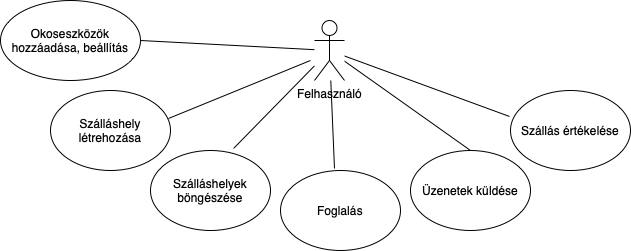

The diagram above was exported from draw.io. Its source (the exported page's mxGraphModel, read from the mxfile embedded in the PNG):
<mxGraphModel dx="946" dy="547" grid="1" gridSize="10" guides="1" tooltips="1" connect="1" arrows="1" fold="1" page="1" pageScale="1" pageWidth="827" pageHeight="1169" math="0" shadow="0">
  <root>
    <mxCell id="0" />
    <mxCell id="1" parent="0" />
    <mxCell id="uBzyb7fAvfW_X7wZLBYB-1" value="Felhasználó" style="shape=umlActor;verticalLabelPosition=bottom;verticalAlign=top;html=1;outlineConnect=0;" vertex="1" parent="1">
      <mxGeometry x="384" y="160" width="30" height="60" as="geometry" />
    </mxCell>
    <mxCell id="uBzyb7fAvfW_X7wZLBYB-2" value="Szálláshelyek böngészése" style="ellipse;whiteSpace=wrap;html=1;" vertex="1" parent="1">
      <mxGeometry x="220" y="290" width="120" height="80" as="geometry" />
    </mxCell>
    <mxCell id="uBzyb7fAvfW_X7wZLBYB-3" value="Szálláshely létrehozása" style="ellipse;whiteSpace=wrap;html=1;" vertex="1" parent="1">
      <mxGeometry x="120" y="230" width="120" height="80" as="geometry" />
    </mxCell>
    <mxCell id="uBzyb7fAvfW_X7wZLBYB-4" value="Szállás értékelése" style="ellipse;whiteSpace=wrap;html=1;" vertex="1" parent="1">
      <mxGeometry x="580" y="230" width="120" height="80" as="geometry" />
    </mxCell>
    <mxCell id="uBzyb7fAvfW_X7wZLBYB-5" value="Foglalás" style="ellipse;whiteSpace=wrap;html=1;" vertex="1" parent="1">
      <mxGeometry x="350" y="310" width="120" height="80" as="geometry" />
    </mxCell>
    <mxCell id="uBzyb7fAvfW_X7wZLBYB-6" value="Üzenetek küldése" style="ellipse;whiteSpace=wrap;html=1;" vertex="1" parent="1">
      <mxGeometry x="480" y="290" width="120" height="80" as="geometry" />
    </mxCell>
    <mxCell id="uBzyb7fAvfW_X7wZLBYB-7" value="Okoseszközök hozzáadása, beállítás" style="ellipse;whiteSpace=wrap;html=1;" vertex="1" parent="1">
      <mxGeometry x="70" y="140" width="140" height="80" as="geometry" />
    </mxCell>
    <mxCell id="uBzyb7fAvfW_X7wZLBYB-8" value="" style="endArrow=none;html=1;rounded=0;exitX=1;exitY=0.5;exitDx=0;exitDy=0;" edge="1" parent="1" source="uBzyb7fAvfW_X7wZLBYB-7" target="uBzyb7fAvfW_X7wZLBYB-1">
      <mxGeometry width="50" height="50" relative="1" as="geometry">
        <mxPoint x="240" y="220" as="sourcePoint" />
        <mxPoint x="290" y="170" as="targetPoint" />
      </mxGeometry>
    </mxCell>
    <mxCell id="uBzyb7fAvfW_X7wZLBYB-9" value="" style="endArrow=none;html=1;rounded=0;exitX=0.983;exitY=0.35;exitDx=0;exitDy=0;exitPerimeter=0;" edge="1" parent="1" source="uBzyb7fAvfW_X7wZLBYB-3">
      <mxGeometry width="50" height="50" relative="1" as="geometry">
        <mxPoint x="310" y="260" as="sourcePoint" />
        <mxPoint x="380" y="200" as="targetPoint" />
      </mxGeometry>
    </mxCell>
    <mxCell id="uBzyb7fAvfW_X7wZLBYB-10" value="" style="endArrow=none;html=1;rounded=0;entryX=-0.008;entryY=0.325;entryDx=0;entryDy=0;entryPerimeter=0;" edge="1" parent="1" source="uBzyb7fAvfW_X7wZLBYB-1" target="uBzyb7fAvfW_X7wZLBYB-4">
      <mxGeometry width="50" height="50" relative="1" as="geometry">
        <mxPoint x="500" y="160" as="sourcePoint" />
        <mxPoint x="550" y="110" as="targetPoint" />
      </mxGeometry>
    </mxCell>
    <mxCell id="uBzyb7fAvfW_X7wZLBYB-11" value="" style="endArrow=none;html=1;rounded=0;exitX=0.692;exitY=-0.025;exitDx=0;exitDy=0;exitPerimeter=0;" edge="1" parent="1" source="uBzyb7fAvfW_X7wZLBYB-2" target="uBzyb7fAvfW_X7wZLBYB-1">
      <mxGeometry width="50" height="50" relative="1" as="geometry">
        <mxPoint x="250" y="510" as="sourcePoint" />
        <mxPoint x="300" y="460" as="targetPoint" />
      </mxGeometry>
    </mxCell>
    <mxCell id="uBzyb7fAvfW_X7wZLBYB-12" value="" style="endArrow=none;html=1;rounded=0;exitX=0.45;exitY=-0.025;exitDx=0;exitDy=0;exitPerimeter=0;" edge="1" parent="1" source="uBzyb7fAvfW_X7wZLBYB-5" target="uBzyb7fAvfW_X7wZLBYB-1">
      <mxGeometry width="50" height="50" relative="1" as="geometry">
        <mxPoint x="290" y="460" as="sourcePoint" />
        <mxPoint x="340" y="410" as="targetPoint" />
      </mxGeometry>
    </mxCell>
    <mxCell id="uBzyb7fAvfW_X7wZLBYB-13" value="" style="endArrow=none;html=1;rounded=0;entryX=0.5;entryY=0;entryDx=0;entryDy=0;" edge="1" parent="1" source="uBzyb7fAvfW_X7wZLBYB-1" target="uBzyb7fAvfW_X7wZLBYB-6">
      <mxGeometry width="50" height="50" relative="1" as="geometry">
        <mxPoint x="340" y="480" as="sourcePoint" />
        <mxPoint x="390" y="430" as="targetPoint" />
      </mxGeometry>
    </mxCell>
  </root>
</mxGraphModel>